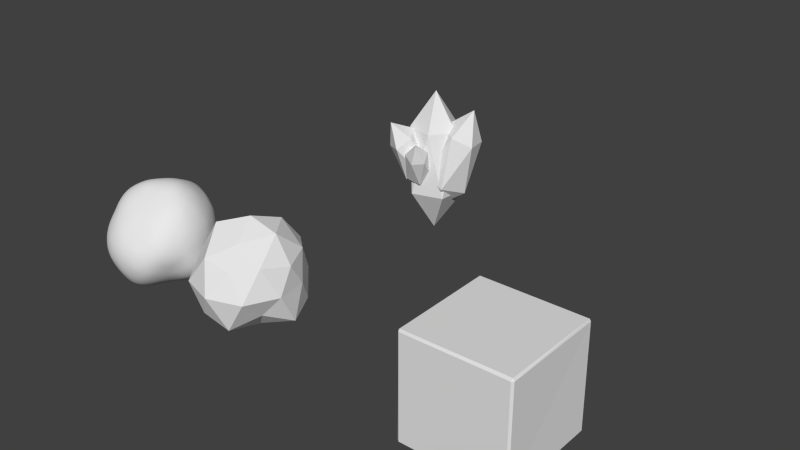 # Source: asteroid_chunk.blend  (saved by Blender 2.76.0; exported with 4.5.12 LTS)
import bpy
from mathutils import Matrix  # noqa: F401  (used for matrix-valued properties, if any)

bpy.ops.wm.read_factory_settings(use_empty=True)
scene = bpy.context.scene
scene.name = 'Scene'

# ---- collections
col_collection_1 = bpy.data.collections.new('Collection 1'); scene.collection.children.link(col_collection_1)

# ---- world
world_world = bpy.data.worlds.new('World'); scene.world = world_world
world_world.color = (0.05088, 0.05088, 0.05088)
world_world.use_sun_shadow = False
world_world.sun_shadow_jitter_overblur = 0.0
world_world.cycles.sampling_method = 'MANUAL'
world_world.cycles.sample_map_resolution = 256

# ---- meshes
me_icosphere_002 = bpy.data.meshes.new('Icosphere.002')
me_icosphere_002.from_pydata([(0.0004783, 0.0002461, -1.006), (0.6666, -0.4837, -0.4119), (-0.3146, -0.9695, -0.5101), (-0.8872, 0.0002461, -0.4441), (-0.3224, 0.9941, -0.5228), (0.7712, 0.5602, -0.4766), (0.272, -0.8354, 0.4391), (-0.7453, -0.5416, 0.4607), (-0.8172, 0.5943, 0.5051), (0.295, 0.9068, 0.4764), (0.9491, 0.0002461, 0.4741), (0.0004783, 0.0002461, 1.157), (-0.19, -0.5861, -0.9978), (0.3868, -0.2804, -0.7729), (0.3166, -0.9725, -0.6324), (0.9957, 0.0002461, -0.6153), (0.4578, 0.3325, -0.9149), (-0.5039, 0.0002461, -0.8164), (-0.8054, -0.5853, -0.6159), (-0.1842, 0.5687, -0.9673), (-0.8071, 0.587, -0.6172), (0.2595, 0.7975, -0.5184), (0.9995, -0.3244, -0.0002604), (0.9158, 0.2977, -0.0002604), (0.0004783, -1.181, -0.0002604), (0.6925, -0.9522, -0.0002604), (-0.91, -0.2956, -0.0002604), (-0.6935, -0.955, -0.0002604), (-0.7063, 0.973, -0.0002604), (-1.097, 0.3569, -0.0002604), (0.5794, 0.7971, -0.0002604), (0.0004783, 0.9364, -0.0002604), (0.7645, -0.5548, 0.5834), (-0.2849, -0.8782, 0.5706), (-0.89, 0.0002461, 0.5501), (-0.3107, 0.958, 0.6221), (0.7239, 0.5258, 0.5524), (0.1612, -0.4943, 0.8411), (0.6201, 0.0002461, 1.002), (-0.506, -0.3677, 1.013), (-0.42, 0.3057, 0.8407), (0.1846, 0.567, 0.9641)], [], [(0, 13, 12), (1, 13, 15), (0, 12, 17), (0, 17, 19), (0, 19, 16), (1, 15, 22), (2, 14, 24), (3, 18, 26), (4, 20, 28), (5, 21, 30), (1, 22, 25), (2, 24, 27), (3, 26, 29), (4, 28, 31), (5, 30, 23), (6, 32, 37), (7, 33, 39), (8, 34, 40), (9, 35, 41), (10, 36, 38), (38, 41, 11), (38, 36, 41), (36, 9, 41), (41, 40, 11), (41, 35, 40), (35, 8, 40), (40, 39, 11), (40, 34, 39), (34, 7, 39), (39, 37, 11), (39, 33, 37), (33, 6, 37), (37, 38, 11), (37, 32, 38), (32, 10, 38), (23, 36, 10), (23, 30, 36), (30, 9, 36), (31, 35, 9), (31, 28, 35), (28, 8, 35), (29, 34, 8), (29, 26, 34), (26, 7, 34), (27, 33, 7), (27, 24, 33), (24, 6, 33), (25, 32, 6), (25, 22, 32), (22, 10, 32), (30, 31, 9), (30, 21, 31), (21, 4, 31), (28, 29, 8), (28, 20, 29), (20, 3, 29), (26, 27, 7), (26, 18, 27), (18, 2, 27), (24, 25, 6), (24, 14, 25), (14, 1, 25), (22, 23, 10), (22, 15, 23), (15, 5, 23), (16, 21, 5), (16, 19, 21), (19, 4, 21), (19, 20, 4), (19, 17, 20), (17, 3, 20), (17, 18, 3), (17, 12, 18), (12, 2, 18), (15, 16, 5), (15, 13, 16), (13, 0, 16), (12, 14, 2), (12, 13, 14), (13, 1, 14)])
me_icosphere_002.polygons.foreach_set('use_smooth', [True] * 80)
me_icosphere_002.use_remesh_preserve_volume = False
me_icosphere_002.use_remesh_preserve_attributes = False
me_icosphere_002.use_mirror_vertex_groups = False
me_icosphere_002.update()
me_cube = bpy.data.meshes.new('Cube')
me_cube.from_pydata([(-0.9476, -1.006, -0.9654), (-1.002, -0.96, -0.9652), (-0.963, -0.9627, -1.001), (-0.9547, -0.998, 0.9534), (-0.9499, -0.9753, 0.9963), (-0.9787, -0.962, 0.9736), (-0.9645, 1.013, -0.9807), (-0.9595, 0.948, -0.9938), (-1.003, 0.9559, -0.9656), (-0.9666, 0.9584, 0.9986), (-0.9528, 0.9856, 0.948), (-0.9989, 0.9622, 0.9608), (0.9608, -0.9987, -0.9675), (0.9616, -0.9671, -0.9919), (0.992, -0.9593, -0.9659), (0.9626, -0.9524, 0.9993), (0.9643, -1.002, 0.9673), (1.001, -0.9694, 0.9639), (1.001, 0.9596, -0.9631), (0.9447, 0.9557, -1.01), (0.9627, 1.003, -0.9649), (0.9654, 0.9607, 0.9975), (0.9845, 0.9711, 0.9536), (0.954, 0.9836, 0.9767)], [], [(2, 7, 19, 13), (22, 17, 14, 18), (15, 21, 9, 4), (16, 3, 0, 12), (10, 23, 20, 6), (0, 1, 2), (3, 4, 5), (6, 7, 8), (9, 10, 11), (12, 13, 14), (15, 16, 17), (18, 19, 20), (21, 22, 23), (0, 3, 5, 1), (4, 9, 11, 5), (10, 6, 8, 11), (7, 2, 1, 8), (9, 21, 23, 10), (22, 18, 20, 23), (19, 7, 6, 20), (21, 15, 17, 22), (16, 12, 14, 17), (13, 19, 18, 14), (15, 4, 3, 16), (2, 13, 12, 0), (5, 11, 8, 1)])
me_cube.use_remesh_preserve_volume = False
me_cube.use_remesh_preserve_attributes = False
me_cube.use_mirror_vertex_groups = False
me_cube.update()
me_icosphere = bpy.data.meshes.new('Icosphere')
me_icosphere.from_pydata([(0.0, 0.0, -0.9558), (0.6329, -0.4598, -0.3911), (-0.2994, -0.9213, -0.4844), (-0.8434, 0.0, -0.4217), (-0.3068, 0.9442, -0.4964), (0.7323, 0.532, -0.4526), (0.258, -0.7939, 0.4174), (-0.7086, -0.5148, 0.4379), (-0.7769, 0.5644, 0.4802), (0.2799, 0.8613, 0.4528), (0.9013, 0.0, 0.4506), (0.0, 0.0, 1.099), (-0.181, -0.5571, -0.9478), (0.3671, -0.2667, -0.7341), (0.3003, -0.9242, -0.6006), (0.9455, 0.0, -0.5844), (0.4345, 0.3157, -0.869), (-0.4792, 0.0, -0.7754), (-0.7657, -0.5563, -0.5849), (-0.1755, 0.54, -0.9188), (-0.7673, 0.5575, -0.5862), (0.2461, 0.7575, -0.4922), (0.9492, -0.3084, 0.0), (0.8697, 0.2826, 0.0), (0.0, -1.122, 0.0), (0.6574, -0.9049, 0.0), (-0.865, -0.2811, 0.0), (-0.6594, -0.9076, 0.0), (-0.6715, 0.9242, 0.0), (-1.043, 0.3388, 0.0), (0.5501, 0.7571, 0.0), (0.0, 0.8894, 0.0), (0.7258, -0.5274, 0.5545), (-0.2712, -0.8346, 0.5423), (-0.846, 0.0, 0.5229), (-0.2957, 0.9099, 0.5913), (0.6873, 0.4993, 0.525), (0.1527, -0.4699, 0.7994), (0.5887, 0.0, 0.9525), (-0.4812, -0.3496, 0.9624), (-0.3995, 0.2902, 0.799), (0.175, 0.5385, 0.9162)], [], [(0, 13, 12), (1, 13, 15), (0, 12, 17), (0, 17, 19), (0, 19, 16), (1, 15, 22), (2, 14, 24), (3, 18, 26), (4, 20, 28), (5, 21, 30), (1, 22, 25), (2, 24, 27), (3, 26, 29), (4, 28, 31), (5, 30, 23), (6, 32, 37), (7, 33, 39), (8, 34, 40), (9, 35, 41), (10, 36, 38), (38, 41, 11), (38, 36, 41), (36, 9, 41), (41, 40, 11), (41, 35, 40), (35, 8, 40), (40, 39, 11), (40, 34, 39), (34, 7, 39), (39, 37, 11), (39, 33, 37), (33, 6, 37), (37, 38, 11), (37, 32, 38), (32, 10, 38), (23, 36, 10), (23, 30, 36), (30, 9, 36), (31, 35, 9), (31, 28, 35), (28, 8, 35), (29, 34, 8), (29, 26, 34), (26, 7, 34), (27, 33, 7), (27, 24, 33), (24, 6, 33), (25, 32, 6), (25, 22, 32), (22, 10, 32), (30, 31, 9), (30, 21, 31), (21, 4, 31), (28, 29, 8), (28, 20, 29), (20, 3, 29), (26, 27, 7), (26, 18, 27), (18, 2, 27), (24, 25, 6), (24, 14, 25), (14, 1, 25), (22, 23, 10), (22, 15, 23), (15, 5, 23), (16, 21, 5), (16, 19, 21), (19, 4, 21), (19, 20, 4), (19, 17, 20), (17, 3, 20), (17, 18, 3), (17, 12, 18), (12, 2, 18), (15, 16, 5), (15, 13, 16), (13, 0, 16), (12, 14, 2), (12, 13, 14), (13, 1, 14)])
me_icosphere.use_remesh_preserve_volume = False
me_icosphere.use_remesh_preserve_attributes = False
me_icosphere.use_mirror_vertex_groups = False
me_icosphere.update()
me_icosphere_001 = bpy.data.meshes.new('Icosphere.001')
me_icosphere_001.from_pydata([(-0.001621, -0.005335, -1.066), (0.4545, -0.3368, -0.1884), (-0.1722, -0.5304, -0.1846), (-0.5823, -0.005335, -0.1938), (-0.1743, 0.5262, -0.1868), (0.4944, 0.355, -0.2042), (0.1318, -0.4159, 1.112), (-0.4093, -0.3016, 1.14), (-0.4413, 0.3141, 1.155), (0.1543, 0.4746, 1.14), (0.493, -0.005335, 1.137), (-0.001621, -0.005335, 1.899), (-0.08763, 0.1098, -0.9482), (-0.1856, -0.1078, -0.1811), (-0.622, 0.01071, -0.4025), (-0.6247, 0.4908, -0.5673), (-0.1687, 0.6671, -0.4243), (0.1378, 0.3036, -0.1902), (-0.715, 0.2048, 0.5852), (-0.9768, 0.4865, 0.4056), (-0.734, 0.8837, 0.393), (-0.3266, 0.7543, 0.5961), (-0.3415, 0.327, 0.7253), (-0.8037, 0.6551, 1.063), (0.0167, -0.08055, -0.5905), (0.4585, -0.3855, 0.03308), (-0.02999, -0.3106, 0.2232), (-0.1653, 0.2029, 0.1884), (0.2715, 0.4448, -0.02199), (0.6807, 0.0937, -0.1475), (0.5402, -0.2039, 1.089), (0.2055, 0.06438, 1.207), (0.3641, 0.5166, 1.083), (0.8186, 0.4276, 0.8993), (0.9142, -0.03077, 0.9302), (0.7641, 0.2126, 1.608), (-0.1127, -0.03529, -0.175), (-0.3299, -0.5133, 0.08203), (-0.5525, -0.2117, 0.1775), (-0.3497, 0.05797, 0.3936), (0.009426, -0.09732, 0.4353), (0.04783, -0.4563, 0.2343), (-0.6223, -0.6627, 0.7882), (-0.6682, -0.378, 0.9519), (-0.3491, -0.2995, 1.117), (-0.1485, -0.5859, 1.015), (-0.3389, -0.8109, 0.8195), (-0.5436, -0.7361, 1.314), (-0.2419, -0.1933, -0.1151), (0.0201, -0.5208, 0.05812), (-0.2657, -0.5743, 0.1383), (-0.3783, -0.3477, 0.3238), (-0.1438, -0.1534, 0.3607), (0.1155, -0.2439, 0.1905), (0.03596, -0.8034, 0.5921), (-0.175, -0.7426, 0.73), (-0.1148, -0.4995, 0.8717), (0.1526, -0.4557, 0.7862), (0.2388, -0.659, 0.6189), (0.125, -0.7944, 1.0)], [], [(0, 1, 2), (1, 0, 5), (0, 2, 3), (0, 3, 4), (0, 4, 5), (1, 5, 10), (2, 1, 6), (3, 2, 7), (4, 3, 8), (5, 4, 9), (1, 10, 6), (2, 6, 7), (3, 7, 8), (4, 8, 9), (5, 9, 10), (6, 10, 11), (7, 6, 11), (8, 7, 11), (9, 8, 11), (10, 9, 11), (12, 13, 14), (13, 12, 17), (12, 14, 15), (12, 15, 16), (12, 16, 17), (13, 17, 22), (14, 13, 18), (15, 14, 19), (16, 15, 20), (17, 16, 21), (13, 22, 18), (14, 18, 19), (15, 19, 20), (16, 20, 21), (17, 21, 22), (18, 22, 23), (19, 18, 23), (20, 19, 23), (21, 20, 23), (22, 21, 23), (24, 25, 26), (25, 24, 29), (24, 26, 27), (24, 27, 28), (24, 28, 29), (25, 29, 34), (26, 25, 30), (27, 26, 31), (28, 27, 32), (29, 28, 33), (25, 34, 30), (26, 30, 31), (27, 31, 32), (28, 32, 33), (29, 33, 34), (30, 34, 35), (31, 30, 35), (32, 31, 35), (33, 32, 35), (34, 33, 35), (36, 37, 38), (37, 36, 41), (36, 38, 39), (36, 39, 40), (36, 40, 41), (37, 41, 46), (38, 37, 42), (39, 38, 43), (40, 39, 44), (41, 40, 45), (37, 46, 42), (38, 42, 43), (39, 43, 44), (40, 44, 45), (41, 45, 46), (42, 46, 47), (43, 42, 47), (44, 43, 47), (45, 44, 47), (46, 45, 47), (48, 49, 50), (49, 48, 53), (48, 50, 51), (48, 51, 52), (48, 52, 53), (49, 53, 58), (50, 49, 54), (51, 50, 55), (52, 51, 56), (53, 52, 57), (49, 58, 54), (50, 54, 55), (51, 55, 56), (52, 56, 57), (53, 57, 58), (54, 58, 59), (55, 54, 59), (56, 55, 59), (57, 56, 59), (58, 57, 59)])
me_icosphere_001.use_remesh_preserve_volume = False
me_icosphere_001.use_remesh_preserve_attributes = False
me_icosphere_001.use_mirror_vertex_groups = False
me_icosphere_001.update()

# ---- objects
ob_rock_med_col = bpy.data.objects.new('rock_med_col', me_icosphere_002)
ob_bismuth_med = bpy.data.objects.new('bismuth_med', me_cube)
ob_rock_med = bpy.data.objects.new('rock_med', me_icosphere)
ob_mineralnode = bpy.data.objects.new('mineralnode', me_icosphere_001)

# ---- transforms, parenting, visibility, modifiers, constraints
ob_rock_med_col.location = (-2.335, 0.0, 0.0)
ob_rock_med_col.lineart.crease_threshold = 0.0
_m = ob_rock_med_col.modifiers.new('Subsurf', 'SUBSURF')
_m.uv_smooth = 'PRESERVE_CORNERS'
_m.levels = 3
_m.render_levels = 3
_m.show_only_control_edges = False
ob_bismuth_med.location = (5.0, 0.0, 0.0)
ob_bismuth_med.lineart.crease_threshold = 0.0
ob_rock_med.location = (0.0, 0.0, 0.0)
ob_rock_med.lineart.crease_threshold = 0.0
ob_mineralnode.location = (0.0, 5.0, 0.0)
ob_mineralnode.lineart.crease_threshold = 0.0

# ---- collection membership
col_collection_1.objects.link(ob_rock_med_col)
col_collection_1.objects.link(ob_bismuth_med)
col_collection_1.objects.link(ob_rock_med)
col_collection_1.objects.link(ob_mineralnode)

# ---- scene / render settings (as saved in the file)
scene.frame_start = 1; scene.frame_end = 250; scene.frame_set(1)
scene.render.engine = 'BLENDER_EEVEE_NEXT'
scene.render.resolution_percentage = 50
scene.render.dither_intensity = 0.0
scene.cycles.use_denoising = False
scene.cycles.samples = 10
scene.cycles.sampling_pattern = 'TABULATED_SOBOL'
scene.cycles.light_sampling_threshold = 0.0
scene.cycles.use_adaptive_sampling = False
scene.cycles.use_light_tree = False
scene.cycles.blur_glossy = 0.0
scene.cycles.pixel_filter_type = 'GAUSSIAN'
scene.cycles.sample_clamp_indirect = 0.0
scene.view_settings.view_transform = 'Standard'
bpy.context.view_layer.update()

# ---- added for rendering (the .blend has no active camera and no usable light): camera, sun
cam_auto = bpy.data.cameras.new('AutoCamera')
cam_auto.lens = 50.0
cam_auto.sensor_width = 36.0
cam_auto.clip_end = 1000.0
ob_auto_camera = bpy.data.objects.new('AutoCamera', cam_auto)
scene.collection.objects.link(ob_auto_camera)
ob_auto_camera.location = (12.5281, -11.1409, 9.41143)
ob_auto_camera.rotation_euler = (1.09748, -7.21219e-08, 0.694738)
scene.camera = ob_auto_camera
light_auto_sun = bpy.data.lights.new('AutoSun', 'SUN')
light_auto_sun.energy = 3.0
light_auto_sun.angle = 0.0523599
ob_auto_sun = bpy.data.objects.new('AutoSun', light_auto_sun)
scene.collection.objects.link(ob_auto_sun)
ob_auto_sun.rotation_euler = (0.872665, 0.174533, 0.523599)
bpy.context.view_layer.update()
